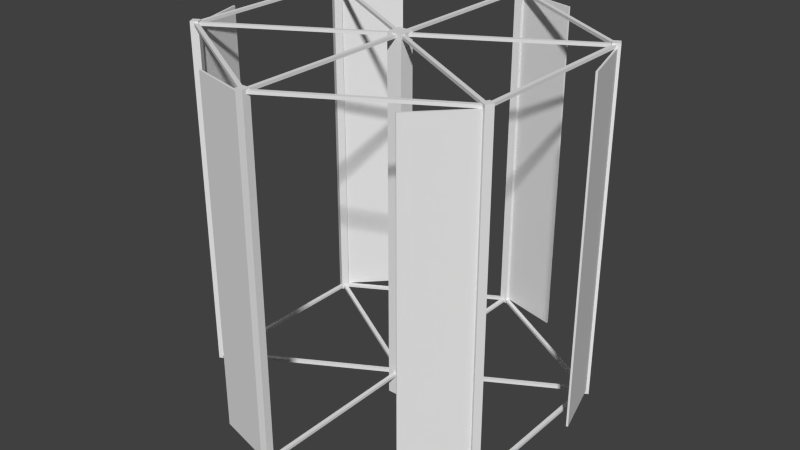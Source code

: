 # Source: verticlemill.blend  (saved by Blender 2.67.0; exported with 4.5.12 LTS)
import bpy
from mathutils import Matrix  # noqa: F401  (used for matrix-valued properties, if any)

bpy.ops.wm.read_factory_settings(use_empty=True)
scene = bpy.context.scene
scene.name = 'Scene'

# ---- collections
col_collection_1 = bpy.data.collections.new('Collection 1'); scene.collection.children.link(col_collection_1)

# ---- world
world_world = bpy.data.worlds.new('World'); scene.world = world_world
world_world.color = (0.05088, 0.05088, 0.05088)
world_world.use_sun_shadow = False
world_world.sun_shadow_jitter_overblur = 0.0
world_world.cycles.sampling_method = 'MANUAL'
world_world.cycles.sample_map_resolution = 256

# ---- meshes
me_wireframe = bpy.data.meshes.new('wireframe')
me_wireframe.from_pydata([(2.0, 0.0, 2.0), (-2.0, 0.0, 2.0), (-2.0, 0.0, -2.0), (2.0, 0.0, -2.0), (2.0, 128.0, 2.0), (2.0, 128.0, -2.0), (-2.0, 128.0, -2.0), (-2.0, 128.0, 2.0), (-0.5, 7.5, -47.5), (0.5, 7.5, -47.5), (0.5, 7.5, 47.5), (-0.5, 7.5, 47.5), (0.5, 8.5, 47.5), (0.5, 8.5, -47.5), (-0.5, 8.5, -47.5), (-0.5, 8.5, 47.5), (0.5, 126.5, -47.5), (0.5, 127.5, -47.5), (0.5, 127.5, 47.5), (0.5, 126.5, 47.5), (-0.5, 126.5, 47.5), (-0.5, 127.5, 47.5), (-0.5, 127.5, -47.5), (-0.5, 126.5, -47.5), (1.0, 7.0, -48.0), (1.0, 128.0, -48.0), (1.0, 128.0, -46.0), (1.0, 7.0, -46.0), (-1.0, 7.0, -48.0), (-1.0, 128.0, -48.0), (-1.0, 7.0, -46.0), (-1.0, 128.0, -46.0), (1.0, 7.0, 48.0), (-1.0, 7.0, 48.0), (-1.0, 7.0, 46.0), (1.0, 7.0, 46.0), (-1.0, 128.0, 46.0), (-1.0, 128.0, 48.0), (1.0, 128.0, 48.0), (1.0, 128.0, 46.0), (42.07, 7.0, -23.13), (42.07, 128.0, -23.13), (40.34, 128.0, -22.13), (40.34, 7.0, -22.13), (41.07, 7.0, -24.87), (41.07, 128.0, -24.87), (39.34, 7.0, -23.87), (39.34, 128.0, -23.87), (-41.07, 7.0, 24.87), (-42.07, 7.0, 23.13), (-40.34, 7.0, 22.13), (-39.34, 7.0, 23.87), (-40.34, 128.0, 22.13), (-42.07, 128.0, 23.13), (-41.07, 128.0, 24.87), (-39.34, 128.0, 23.87), (-40.89, 126.5, 24.18), (-41.39, 126.5, 23.32), (40.89, 126.5, -24.18), (41.39, 126.5, -23.32), (40.89, 127.5, -24.18), (-41.39, 127.5, 23.32), (-40.89, 127.5, 24.18), (41.39, 127.5, -23.32), (-41.39, 7.5, 23.32), (-41.39, 8.5, 23.32), (40.89, 8.5, -24.18), (40.89, 7.5, -24.18), (41.39, 7.5, -23.32), (41.39, 8.5, -23.32), (-40.89, 8.5, 24.18), (-40.89, 7.5, 24.18), (41.39, 7.5, 23.32), (40.89, 7.5, 24.18), (-41.39, 7.5, -23.32), (-40.89, 7.5, -24.18), (-41.39, 8.5, -23.32), (40.89, 8.5, 24.18), (41.39, 8.5, 23.32), (-40.89, 8.5, -24.18), (40.89, 126.5, 24.18), (40.89, 127.5, 24.18), (-41.39, 127.5, -23.32), (-41.39, 126.5, -23.32), (-40.89, 126.5, -24.18), (-40.89, 127.5, -24.18), (41.39, 127.5, 23.32), (41.39, 126.5, 23.32), (41.07, 7.0, 24.87), (41.07, 128.0, 24.87), (39.34, 128.0, 23.87), (39.34, 7.0, 23.87), (42.07, 7.0, 23.13), (42.07, 128.0, 23.13), (40.34, 7.0, 22.13), (40.34, 128.0, 22.13), (-42.07, 7.0, -23.13), (-41.07, 7.0, -24.87), (-39.34, 7.0, -23.87), (-40.34, 7.0, -22.13), (-39.34, 128.0, -23.87), (-41.07, 128.0, -24.87), (-42.07, 128.0, -23.13), (-40.34, 128.0, -22.13), (-41.18, 7.5, -23.89), (-40.18, 7.5, -23.89), (-40.18, 7.5, 23.89), (-41.18, 7.5, 23.89), (-40.18, 8.5, 23.89), (-40.18, 8.5, -23.89), (-41.18, 8.5, -23.89), (-41.18, 8.5, 23.89), (-40.18, 126.5, -23.89), (-40.18, 127.5, -23.89), (-40.18, 127.5, 23.89), (-40.18, 126.5, 23.89), (-41.18, 126.5, 23.89), (-41.18, 127.5, 23.89), (-41.18, 127.5, -23.89), (-41.18, 126.5, -23.89), (41.18, 7.5, 23.89), (40.18, 7.5, 23.89), (40.18, 7.5, -23.89), (41.18, 7.5, -23.89), (40.18, 8.5, -23.89), (40.18, 8.5, 23.89), (41.18, 8.5, 23.89), (41.18, 8.5, -23.89), (40.18, 126.5, 23.89), (40.18, 127.5, 23.89), (40.18, 127.5, -23.89), (40.18, 126.5, -23.89), (41.18, 126.5, -23.89), (41.18, 127.5, -23.89), (41.18, 127.5, 23.89), (41.18, 126.5, 23.89), (-0.1021, 7.5, 47.61), (-0.6021, 7.5, 46.74), (40.78, 7.5, 22.85), (41.28, 7.5, 23.72), (40.78, 8.5, 22.85), (-0.6021, 8.5, 46.74), (-0.1021, 8.5, 47.61), (41.28, 8.5, 23.72), (-0.6021, 126.5, 46.74), (-0.6021, 127.5, 46.74), (40.78, 127.5, 22.85), (40.78, 126.5, 22.85), (41.28, 126.5, 23.72), (41.28, 127.5, 23.72), (-0.1021, 127.5, 47.61), (-0.1021, 126.5, 47.61), (0.1021, 7.5, -47.61), (0.6021, 7.5, -46.74), (-40.78, 7.5, -22.85), (-41.28, 7.5, -23.72), (-40.78, 8.5, -22.85), (0.6021, 8.5, -46.74), (0.1021, 8.5, -47.61), (-41.28, 8.5, -23.72), (0.6021, 126.5, -46.74), (0.6021, 127.5, -46.74), (-40.78, 127.5, -22.85), (-40.78, 126.5, -22.85), (-41.28, 126.5, -23.72), (-41.28, 127.5, -23.72), (0.1021, 127.5, -47.61), (0.1021, 126.5, -47.61), (41.28, 7.5, -23.72), (40.78, 7.5, -22.85), (-0.602, 7.5, -46.74), (-0.102, 7.5, -47.61), (-0.602, 8.5, -46.74), (40.78, 8.5, -22.85), (41.28, 8.5, -23.72), (-0.102, 8.5, -47.61), (40.78, 126.5, -22.85), (40.78, 127.5, -22.85), (-0.602, 127.5, -46.74), (-0.602, 126.5, -46.74), (-0.102, 126.5, -47.61), (-0.102, 127.5, -47.61), (41.28, 127.5, -23.72), (41.28, 126.5, -23.72), (-41.28, 7.5, 23.72), (-40.78, 7.5, 22.85), (0.602, 7.5, 46.74), (0.102, 7.5, 47.61), (0.602, 8.5, 46.74), (-40.78, 8.5, 22.85), (-41.28, 8.5, 23.72), (0.102, 8.5, 47.61), (-40.78, 126.5, 22.85), (-40.78, 127.5, 22.85), (0.602, 127.5, 46.74), (0.602, 126.5, 46.74), (0.102, 126.5, 47.61), (0.102, 127.5, 47.61), (-41.28, 127.5, 23.72), (-41.28, 126.5, 23.72)], [], [(0, 1, 2, 3), (4, 5, 6, 7), (0, 4, 7, 1), (1, 7, 6, 2), (2, 6, 5, 3), (4, 0, 3, 5), (8, 9, 10, 11), (12, 13, 14, 15), (11, 15, 14, 8), (9, 13, 12, 10), (16, 17, 18, 19), (20, 21, 22, 23), (18, 17, 22, 21), (23, 16, 19, 20), (24, 25, 26, 27), (28, 29, 25, 24), (30, 31, 29, 28), (27, 26, 31, 30), (26, 25, 29, 31), (28, 24, 27, 30), (32, 33, 34, 35), (36, 37, 38, 39), (34, 36, 39, 35), (35, 39, 38, 32), (32, 38, 37, 33), (33, 37, 36, 34), (40, 41, 42, 43), (44, 45, 41, 40), (46, 47, 45, 44), (43, 42, 47, 46), (42, 41, 45, 47), (44, 40, 43, 46), (48, 49, 50, 51), (52, 53, 54, 55), (50, 52, 55, 51), (51, 55, 54, 48), (48, 54, 53, 49), (49, 53, 52, 50), (56, 57, 58, 59), (60, 61, 62, 63), (59, 63, 62, 56), (57, 61, 60, 58), (64, 65, 66, 67), (68, 69, 70, 71), (66, 65, 70, 69), (71, 64, 67, 68), (72, 73, 74, 75), (76, 77, 78, 79), (75, 79, 78, 72), (73, 77, 76, 74), (80, 81, 82, 83), (84, 85, 86, 87), (82, 81, 86, 85), (87, 80, 83, 84), (88, 89, 90, 91), (92, 93, 89, 88), (94, 95, 93, 92), (91, 90, 95, 94), (90, 89, 93, 95), (92, 88, 91, 94), (96, 97, 98, 99), (100, 101, 102, 103), (98, 100, 103, 99), (99, 103, 102, 96), (96, 102, 101, 97), (97, 101, 100, 98), (104, 105, 106, 107), (108, 109, 110, 111), (107, 111, 110, 104), (105, 109, 108, 106), (112, 113, 114, 115), (116, 117, 118, 119), (114, 113, 118, 117), (119, 112, 115, 116), (120, 121, 122, 123), (124, 125, 126, 127), (123, 127, 126, 120), (121, 125, 124, 122), (128, 129, 130, 131), (132, 133, 134, 135), (130, 129, 134, 133), (135, 128, 131, 132), (136, 137, 138, 139), (140, 141, 142, 143), (139, 143, 142, 136), (137, 141, 140, 138), (144, 145, 146, 147), (148, 149, 150, 151), (146, 145, 150, 149), (151, 144, 147, 148), (152, 153, 154, 155), (156, 157, 158, 159), (155, 159, 158, 152), (153, 157, 156, 154), (160, 161, 162, 163), (164, 165, 166, 167), (162, 161, 166, 165), (167, 160, 163, 164), (168, 169, 170, 171), (172, 173, 174, 175), (171, 175, 174, 168), (169, 173, 172, 170), (176, 177, 178, 179), (180, 181, 182, 183), (178, 177, 182, 181), (183, 176, 179, 180), (184, 185, 186, 187), (188, 189, 190, 191), (187, 191, 190, 184), (185, 189, 188, 186), (192, 193, 194, 195), (196, 197, 198, 199), (194, 193, 198, 197), (199, 192, 195, 196)])
_uv = me_wireframe.uv_layers.new(name='UVMap')
_uv.uv.foreach_set('vector', [0.0, 0.0, 0.0303, 0.0, 0.0303, 0.0303, 0.0, 0.0303, 0.0, 0.0, 0.0303, 0.0, 0.0303, 0.0303, 0.0, 0.0303, 0.0303, 0.0303, 0.0303, 1.0, 0.0, 1.0, 0.0, 0.0303, 0.0, 0.0303, 0.0, 1.0, 0.0303, 1.0, 0.0303, 0.0303, 0.0303, 0.0303, 0.0303, 1.0, 0.0, 1.0, 0.0, 0.0303, 0.0303, 1.0, 0.0303, 0.0303, 0.0, 0.0303, 0.0, 1.0, 0.1061, 1.0, 0.09848, 1.0, 0.09848, 0.0303, 0.1061, 0.0303, 0.08333, 1.0, 0.08333, 0.0303, 0.09091, 0.0303, 0.09091, 1.0, 0.09091, 0.0303, 0.09848, 0.0303, 0.09848, 1.0, 0.09091, 1.0, 0.07576, 0.0303, 0.08333, 0.0303, 0.08333, 1.0, 0.07576, 1.0, 0.05303, 0.0303, 0.06061, 0.0303, 0.06061, 1.0, 0.05303, 1.0, 0.03788, 0.0303, 0.04545, 0.0303, 0.04545, 1.0, 0.03788, 1.0, 0.04545, 1.0, 0.04545, 0.0303, 0.05303, 0.0303, 0.05303, 1.0, 0.06061, 0.0303, 0.06818, 0.0303, 0.06818, 1.0, 0.06061, 1.0, 0.1742, 0.0303, 0.1742, 1.0, 0.1591, 1.0, 0.1591, 0.0303, 0.1288, 0.0303, 0.1288, 1.0, 0.1136, 1.0, 0.1136, 0.0303, 0.1439, 0.0303, 0.1439, 1.0, 0.1288, 1.0, 0.1288, 0.0303, 0.1591, 0.0303, 0.1591, 1.0, 0.1439, 1.0, 0.1439, 0.0303, 0.1136, 0.007576, 0.1288, 0.007576, 0.1288, 0.02273, 0.1136, 0.02273, 0.1364, 0.007576, 0.1515, 0.007576, 0.1515, 0.02273, 0.1364, 0.02273, 0.1364, 0.007576, 0.1515, 0.007576, 0.1515, 0.02273, 0.1364, 0.02273, 0.1136, 0.007576, 0.1288, 0.007576, 0.1288, 0.02273, 0.1136, 0.02273, 0.1591, 0.0303, 0.1591, 1.0, 0.1439, 1.0, 0.1439, 0.0303, 0.1439, 0.0303, 0.1439, 1.0, 0.1288, 1.0, 0.1288, 0.0303, 0.1288, 0.0303, 0.1288, 1.0, 0.1136, 1.0, 0.1136, 0.0303, 0.1742, 0.0303, 0.1742, 1.0, 0.1591, 1.0, 0.1591, 0.0303, 0.1742, 0.0303, 0.1742, 1.0, 0.1591, 1.0, 0.1591, 0.0303, 0.1288, 0.0303, 0.1288, 1.0, 0.1136, 1.0, 0.1136, 0.0303, 0.1439, 0.0303, 0.1439, 1.0, 0.1288, 1.0, 0.1288, 0.0303, 0.1591, 0.0303, 0.1591, 1.0, 0.1439, 1.0, 0.1439, 0.0303, 0.1136, 0.007576, 0.1288, 0.007576, 0.1288, 0.02273, 0.1136, 0.02273, 0.1364, 0.007576, 0.1515, 0.007576, 0.1515, 0.02273, 0.1364, 0.02273, 0.1364, 0.007576, 0.1515, 0.007576, 0.1515, 0.02273, 0.1364, 0.02273, 0.1136, 0.007576, 0.1288, 0.007576, 0.1288, 0.02273, 0.1136, 0.02273, 0.1591, 0.0303, 0.1591, 1.0, 0.1439, 1.0, 0.1439, 0.0303, 0.1439, 0.0303, 0.1439, 1.0, 0.1288, 1.0, 0.1288, 0.0303, 0.1288, 0.0303, 0.1288, 1.0, 0.1136, 1.0, 0.1136, 0.0303, 0.1742, 0.0303, 0.1742, 1.0, 0.1591, 1.0, 0.1591, 0.0303, 0.06061, 0.0303, 0.06818, 0.0303, 0.06818, 1.0, 0.06061, 1.0, 0.04545, 1.0, 0.04545, 0.0303, 0.05303, 0.0303, 0.05303, 1.0, 0.03788, 0.0303, 0.04545, 0.0303, 0.04545, 1.0, 0.03788, 1.0, 0.05303, 0.0303, 0.06061, 0.0303, 0.06061, 1.0, 0.05303, 1.0, 0.07576, 0.0303, 0.08333, 0.0303, 0.08333, 1.0, 0.07576, 1.0, 0.09091, 0.0303, 0.09848, 0.0303, 0.09848, 1.0, 0.09091, 1.0, 0.08333, 1.0, 0.08333, 0.0303, 0.09091, 0.0303, 0.09091, 1.0, 0.1061, 1.0, 0.09848, 1.0, 0.09848, 0.0303, 0.1061, 0.0303, 0.1061, 1.0, 0.09848, 1.0, 0.09848, 0.0303, 0.1061, 0.0303, 0.08333, 1.0, 0.08333, 0.0303, 0.09091, 0.0303, 0.09091, 1.0, 0.09091, 0.0303, 0.09848, 0.0303, 0.09848, 1.0, 0.09091, 1.0, 0.07576, 0.0303, 0.08333, 0.0303, 0.08333, 1.0, 0.07576, 1.0, 0.05303, 0.0303, 0.06061, 0.0303, 0.06061, 1.0, 0.05303, 1.0, 0.03788, 0.0303, 0.04545, 0.0303, 0.04545, 1.0, 0.03788, 1.0, 0.04545, 1.0, 0.04545, 0.0303, 0.05303, 0.0303, 0.05303, 1.0, 0.06061, 0.0303, 0.06818, 0.0303, 0.06818, 1.0, 0.06061, 1.0, 0.1742, 0.0303, 0.1742, 1.0, 0.1591, 1.0, 0.1591, 0.0303, 0.1288, 0.0303, 0.1288, 1.0, 0.1136, 1.0, 0.1136, 0.0303, 0.1439, 0.0303, 0.1439, 1.0, 0.1288, 1.0, 0.1288, 0.0303, 0.1591, 0.0303, 0.1591, 1.0, 0.1439, 1.0, 0.1439, 0.0303, 0.1136, 0.007576, 0.1288, 0.007576, 0.1288, 0.02273, 0.1136, 0.02273, 0.1364, 0.007576, 0.1515, 0.007576, 0.1515, 0.02273, 0.1364, 0.02273, 0.1364, 0.007576, 0.1515, 0.007576, 0.1515, 0.02273, 0.1364, 0.02273, 0.1136, 0.007576, 0.1288, 0.007576, 0.1288, 0.02273, 0.1136, 0.02273, 0.1591, 0.0303, 0.1591, 1.0, 0.1439, 1.0, 0.1439, 0.0303, 0.1439, 0.0303, 0.1439, 1.0, 0.1288, 1.0, 0.1288, 0.0303, 0.1288, 0.0303, 0.1288, 1.0, 0.1136, 1.0, 0.1136, 0.0303, 0.1742, 0.0303, 0.1742, 1.0, 0.1591, 1.0, 0.1591, 0.0303, 0.5227, 1.0, 0.5152, 1.0, 0.5152, 0.5152, 0.5227, 0.5152, 0.5, 1.0, 0.5, 0.5152, 0.5076, 0.5152, 0.5076, 1.0, 0.5076, 0.5152, 0.5152, 0.5152, 0.5152, 1.0, 0.5076, 1.0, 0.4924, 0.5152, 0.5, 0.5152, 0.5, 1.0, 0.4924, 1.0, 0.4697, 0.5152, 0.4773, 0.5152, 0.4773, 1.0, 0.4697, 1.0, 0.4545, 0.5152, 0.4621, 0.5152, 0.4621, 1.0, 0.4545, 1.0, 0.4621, 1.0, 0.4621, 0.5152, 0.4697, 0.5152, 0.4697, 1.0, 0.4773, 0.5152, 0.4848, 0.5152, 0.4848, 1.0, 0.4773, 1.0, 0.5227, 1.0, 0.5152, 1.0, 0.5152, 0.5152, 0.5227, 0.5152, 0.5, 1.0, 0.5, 0.5152, 0.5076, 0.5152, 0.5076, 1.0, 0.5076, 0.5152, 0.5152, 0.5152, 0.5152, 1.0, 0.5076, 1.0, 0.4924, 0.5152, 0.5, 0.5152, 0.5, 1.0, 0.4924, 1.0, 0.4697, 0.5152, 0.4773, 0.5152, 0.4773, 1.0, 0.4697, 1.0, 0.4545, 0.5152, 0.4621, 0.5152, 0.4621, 1.0, 0.4545, 1.0, 0.4621, 1.0, 0.4621, 0.5152, 0.4697, 0.5152, 0.4697, 1.0, 0.4773, 0.5152, 0.4848, 0.5152, 0.4848, 1.0, 0.4773, 1.0, 0.5227, 1.0, 0.5152, 1.0, 0.5152, 0.5152, 0.5227, 0.5152, 0.5, 1.0, 0.5, 0.5152, 0.5076, 0.5152, 0.5076, 1.0, 0.5076, 0.5152, 0.5152, 0.5152, 0.5152, 1.0, 0.5076, 1.0, 0.4924, 0.5152, 0.5, 0.5152, 0.5, 1.0, 0.4924, 1.0, 0.4697, 0.5152, 0.4773, 0.5152, 0.4773, 1.0, 0.4697, 1.0, 0.4545, 0.5152, 0.4621, 0.5152, 0.4621, 1.0, 0.4545, 1.0, 0.4621, 1.0, 0.4621, 0.5152, 0.4697, 0.5152, 0.4697, 1.0, 0.4773, 0.5152, 0.4848, 0.5152, 0.4848, 1.0, 0.4773, 1.0, 0.5227, 1.0, 0.5152, 1.0, 0.5152, 0.5152, 0.5227, 0.5152, 0.5, 1.0, 0.5, 0.5152, 0.5076, 0.5152, 0.5076, 1.0, 0.5076, 0.5152, 0.5152, 0.5152, 0.5152, 1.0, 0.5076, 1.0, 0.4924, 0.5152, 0.5, 0.5152, 0.5, 1.0, 0.4924, 1.0, 0.4697, 0.5152, 0.4773, 0.5152, 0.4773, 1.0, 0.4697, 1.0, 0.4545, 0.5152, 0.4621, 0.5152, 0.4621, 1.0, 0.4545, 1.0, 0.4621, 1.0, 0.4621, 0.5152, 0.4697, 0.5152, 0.4697, 1.0, 0.4773, 0.5152, 0.4848, 0.5152, 0.4848, 1.0, 0.4773, 1.0, 0.5227, 1.0, 0.5152, 1.0, 0.5152, 0.5152, 0.5227, 0.5152, 0.5, 1.0, 0.5, 0.5152, 0.5076, 0.5152, 0.5076, 1.0, 0.5076, 0.5152, 0.5152, 0.5152, 0.5152, 1.0, 0.5076, 1.0, 0.4924, 0.5152, 0.5, 0.5152, 0.5, 1.0, 0.4924, 1.0, 0.4697, 0.5152, 0.4773, 0.5152, 0.4773, 1.0, 0.4697, 1.0, 0.4545, 0.5152, 0.4621, 0.5152, 0.4621, 1.0, 0.4545, 1.0, 0.4621, 1.0, 0.4621, 0.5152, 0.4697, 0.5152, 0.4697, 1.0, 0.4773, 0.5152, 0.4848, 0.5152, 0.4848, 1.0, 0.4773, 1.0, 0.5227, 1.0, 0.5152, 1.0, 0.5152, 0.5152, 0.5227, 0.5152, 0.5, 1.0, 0.5, 0.5152, 0.5076, 0.5152, 0.5076, 1.0, 0.5076, 0.5152, 0.5152, 0.5152, 0.5152, 1.0, 0.5076, 1.0, 0.4924, 0.5152, 0.5, 0.5152, 0.5, 1.0, 0.4924, 1.0, 0.4697, 0.5152, 0.4773, 0.5152, 0.4773, 1.0, 0.4697, 1.0, 0.4545, 0.5152, 0.4621, 0.5152, 0.4621, 1.0, 0.4545, 1.0, 0.4621, 1.0, 0.4621, 0.5152, 0.4697, 0.5152, 0.4697, 1.0, 0.4773, 0.5152, 0.4848, 0.5152, 0.4848, 1.0, 0.4773, 1.0])
me_wireframe.use_remesh_preserve_volume = False
me_wireframe.use_remesh_preserve_attributes = False
me_wireframe.use_mirror_vertex_groups = False
me_wireframe.update()
me_wing_nw = bpy.data.meshes.new('wing_NW')
me_wing_nw.from_pydata([(-45.94, 8.512, 7.244), (-45.94, 126.5, 7.244), (-45.46, 126.5, 7.106), (-45.46, 8.512, 7.106), (-41.24, 8.512, 23.58), (-41.24, 126.5, 23.58), (-40.76, 126.5, 23.44), (-40.76, 8.512, 23.44)], [], [(0, 1, 2, 3), (1, 0, 4, 5), (3, 2, 6, 7), (2, 1, 5, 6), (4, 0, 3, 7)])
_uv = me_wing_nw.uv_layers.new(name='UVMap')
_uv.uv.foreach_set('vector', [0.447, 0.0303, 0.447, 1.0, 0.4394, 1.0, 0.4394, 0.0303, 0.1818, 1.0, 0.1818, 0.0303, 0.303, 0.0303, 0.303, 1.0, 0.4318, 0.0303, 0.4318, 1.0, 0.3106, 1.0, 0.3106, 0.0303, 0.1818, 0.02273, 0.1818, 0.01515, 0.303, 0.01515, 0.303, 0.02273, 0.3106, 0.01515, 0.4318, 0.01515, 0.4318, 0.02273, 0.3106, 0.02273])
me_wing_nw.use_remesh_preserve_volume = False
me_wing_nw.use_remesh_preserve_attributes = False
me_wing_nw.use_mirror_vertex_groups = False
me_wing_nw.update()
me_wing_ne = bpy.data.meshes.new('wing_NE')
me_wing_ne.from_pydata([(28.88, 8.512, 35.82), (40.68, 8.512, 23.58), (41.04, 8.512, 23.93), (29.24, 8.512, 36.16), (28.88, 126.5, 35.82), (29.24, 126.5, 36.16), (41.04, 126.5, 23.93), (40.68, 126.5, 23.58)], [], [(0, 1, 2, 3), (4, 5, 6, 7), (0, 4, 7, 1), (2, 6, 5, 3), (4, 0, 3, 5)])
_uv = me_wing_ne.uv_layers.new(name='UVMap')
_uv.uv.foreach_set('vector', [0.4318, 0.02273, 0.3106, 0.02273, 0.3106, 0.01515, 0.4318, 0.01515, 0.1818, 0.02273, 0.1818, 0.01515, 0.303, 0.01515, 0.303, 0.02273, 0.4318, 0.0303, 0.4318, 1.0, 0.3106, 1.0, 0.3106, 0.0303, 0.303, 0.0303, 0.303, 1.0, 0.1818, 1.0, 0.1818, 0.0303, 0.4394, 1.0, 0.4394, 0.0303, 0.447, 0.0303, 0.447, 1.0])
me_wing_ne.use_remesh_preserve_volume = False
me_wing_ne.use_remesh_preserve_attributes = False
me_wing_ne.use_mirror_vertex_groups = False
me_wing_ne.update()
me_wing_s = bpy.data.meshes.new('wing_S')
me_wing_s.from_pydata([(16.58, 8.512, -42.92), (0.07833, 8.512, -47.02), (0.1989, 8.512, -47.51), (16.7, 8.512, -43.41), (16.58, 126.5, -42.92), (16.7, 126.5, -43.41), (0.1989, 126.5, -47.51), (0.07833, 126.5, -47.02)], [], [(0, 1, 2, 3), (4, 5, 6, 7), (0, 4, 7, 1), (2, 6, 5, 3), (4, 0, 3, 5)])
_uv = me_wing_s.uv_layers.new(name='UVMap')
_uv.uv.foreach_set('vector', [0.4318, 0.02273, 0.3106, 0.02273, 0.3106, 0.01515, 0.4318, 0.01515, 0.1818, 0.02273, 0.1818, 0.01515, 0.303, 0.01515, 0.303, 0.02273, 0.4318, 0.0303, 0.4318, 1.0, 0.3106, 1.0, 0.3106, 0.0303, 0.303, 0.0303, 0.303, 1.0, 0.1818, 1.0, 0.1818, 0.0303, 0.4394, 1.0, 0.4394, 0.0303, 0.447, 0.0303, 0.447, 1.0])
me_wing_s.use_remesh_preserve_volume = False
me_wing_s.use_remesh_preserve_attributes = False
me_wing_s.use_mirror_vertex_groups = False
me_wing_s.update()
me_wing_sw = bpy.data.meshes.new('wing_SW')
me_wing_sw.from_pydata([(-29.24, 126.5, -36.16), (-41.04, 126.5, -23.93), (-40.68, 126.5, -23.58), (-28.88, 126.5, -35.82), (-29.24, 8.512, -36.16), (-28.88, 8.512, -35.82), (-40.68, 8.512, -23.58), (-41.04, 8.512, -23.93)], [], [(0, 1, 2, 3), (4, 5, 6, 7), (0, 4, 7, 1), (2, 6, 5, 3), (4, 0, 3, 5)])
_uv = me_wing_sw.uv_layers.new(name='UVMap')
_uv.uv.foreach_set('vector', [0.4318, 0.02273, 0.3106, 0.02273, 0.3106, 0.01515, 0.4318, 0.01515, 0.1818, 0.02273, 0.1818, 0.01515, 0.303, 0.01515, 0.303, 0.02273, 0.4318, 0.0303, 0.4318, 1.0, 0.3106, 1.0, 0.3106, 0.0303, 0.303, 0.0303, 0.303, 1.0, 0.1818, 1.0, 0.1818, 0.0303, 0.4394, 1.0, 0.4394, 0.0303, 0.447, 0.0303, 0.447, 1.0])
me_wing_sw.use_remesh_preserve_volume = False
me_wing_sw.use_remesh_preserve_attributes = False
me_wing_sw.use_mirror_vertex_groups = False
me_wing_sw.update()
me_wing_n = bpy.data.meshes.new('wing_N')
me_wing_n.from_pydata([(-16.7, 8.512, 43.41), (-16.7, 126.5, 43.41), (-16.58, 126.5, 42.92), (-16.58, 8.512, 42.92), (-0.1989, 8.512, 47.51), (-0.1989, 126.5, 47.51), (-0.07833, 126.5, 47.02), (-0.07833, 8.512, 47.02)], [], [(0, 1, 2, 3), (1, 0, 4, 5), (3, 2, 6, 7), (2, 1, 5, 6), (4, 0, 3, 7)])
_uv = me_wing_n.uv_layers.new(name='UVMap')
_uv.uv.foreach_set('vector', [0.447, 0.0303, 0.447, 1.0, 0.4394, 1.0, 0.4394, 0.0303, 0.1818, 1.0, 0.1818, 0.0303, 0.303, 0.0303, 0.303, 1.0, 0.4318, 0.0303, 0.4318, 1.0, 0.3106, 1.0, 0.3106, 0.0303, 0.1818, 0.02273, 0.1818, 0.01515, 0.303, 0.01515, 0.303, 0.02273, 0.3106, 0.01515, 0.4318, 0.01515, 0.4318, 0.02273, 0.3106, 0.02273])
me_wing_n.use_remesh_preserve_volume = False
me_wing_n.use_remesh_preserve_attributes = False
me_wing_n.use_mirror_vertex_groups = False
me_wing_n.update()
me_wing_se = bpy.data.meshes.new('wing_SE')
me_wing_se.from_pydata([(45.46, 126.5, -7.106), (45.46, 8.512, -7.106), (45.94, 8.512, -7.244), (45.94, 126.5, -7.244), (40.76, 126.5, -23.44), (40.76, 8.512, -23.44), (41.24, 8.512, -23.58), (41.24, 126.5, -23.58)], [], [(0, 1, 2, 3), (1, 0, 4, 5), (3, 2, 6, 7), (2, 1, 5, 6), (4, 0, 3, 7)])
_uv = me_wing_se.uv_layers.new(name='UVMap')
_uv.uv.foreach_set('vector', [0.447, 0.0303, 0.447, 1.0, 0.4394, 1.0, 0.4394, 0.0303, 0.1818, 1.0, 0.1818, 0.0303, 0.303, 0.0303, 0.303, 1.0, 0.4318, 0.0303, 0.4318, 1.0, 0.3106, 1.0, 0.3106, 0.0303, 0.1818, 0.02273, 0.1818, 0.01515, 0.303, 0.01515, 0.303, 0.02273, 0.3106, 0.01515, 0.4318, 0.01515, 0.4318, 0.02273, 0.3106, 0.02273])
me_wing_se.use_remesh_preserve_volume = False
me_wing_se.use_remesh_preserve_attributes = False
me_wing_se.use_mirror_vertex_groups = False
me_wing_se.update()

# ---- objects
ob_wireframe = bpy.data.objects.new('wireframe', me_wireframe)
ob_wing_nw = bpy.data.objects.new('wing_NW', me_wing_nw)
ob_wing_ne = bpy.data.objects.new('wing_NE', me_wing_ne)
ob_wing_s = bpy.data.objects.new('wing_S', me_wing_s)
ob_wing_sw = bpy.data.objects.new('wing_SW', me_wing_sw)
ob_wing_n = bpy.data.objects.new('wing_N', me_wing_n)
ob_wing_se = bpy.data.objects.new('wing_SE', me_wing_se)

# ---- transforms, parenting, visibility, modifiers, constraints
ob_wireframe.location = (0.0, 0.0, 0.0)
ob_wireframe.rotation_euler = (1.571, 0.0, 0.0)
ob_wireframe.scale = (0.0832, 0.0625, 0.08333)
ob_wireframe.lineart.crease_threshold = 0.0
ob_wing_nw.location = (0.0, 0.0, 0.0)
ob_wing_nw.rotation_euler = (1.571, -0.0, 0.0)
ob_wing_nw.scale = (0.0832, 0.0625, 0.08333)
ob_wing_nw.lineart.crease_threshold = 0.0
ob_wing_ne.location = (0.0, 0.0, 0.0)
ob_wing_ne.rotation_euler = (1.571, -0.0, 0.0)
ob_wing_ne.scale = (0.0832, 0.0625, 0.08333)
ob_wing_ne.lineart.crease_threshold = 0.0
ob_wing_s.location = (0.0, 0.0, 0.0)
ob_wing_s.rotation_euler = (1.571, -0.0, 0.0)
ob_wing_s.scale = (0.0832, 0.0625, 0.08333)
ob_wing_s.lineart.crease_threshold = 0.0
ob_wing_sw.location = (0.0, 0.0, 0.0)
ob_wing_sw.rotation_euler = (1.571, -0.0, 0.0)
ob_wing_sw.scale = (0.0832, 0.0625, 0.08333)
ob_wing_sw.lineart.crease_threshold = 0.0
ob_wing_n.location = (0.0, 0.0, 0.0)
ob_wing_n.rotation_euler = (1.571, -0.0, 0.0)
ob_wing_n.scale = (0.0832, 0.0625, 0.08333)
ob_wing_n.lineart.crease_threshold = 0.0
ob_wing_se.location = (0.0, 0.0, 0.0)
ob_wing_se.rotation_euler = (1.571, -0.0, 0.0)
ob_wing_se.scale = (0.0832, 0.0625, 0.08333)
ob_wing_se.lineart.crease_threshold = 0.0

# ---- collection membership
col_collection_1.objects.link(ob_wireframe)
col_collection_1.objects.link(ob_wing_nw)
col_collection_1.objects.link(ob_wing_ne)
col_collection_1.objects.link(ob_wing_s)
col_collection_1.objects.link(ob_wing_sw)
col_collection_1.objects.link(ob_wing_n)
col_collection_1.objects.link(ob_wing_se)

# ---- scene / render settings (as saved in the file)
scene.frame_start = 1; scene.frame_end = 250; scene.frame_set(1)
scene.render.engine = 'BLENDER_EEVEE_NEXT'
scene.render.image_settings.color_mode = 'RGB'
scene.render.image_settings.compression = 90
scene.render.resolution_percentage = 50
scene.render.dither_intensity = 0.0
scene.cycles.use_denoising = False
scene.cycles.samples = 10
scene.cycles.sampling_pattern = 'TABULATED_SOBOL'
scene.cycles.light_sampling_threshold = 0.0
scene.cycles.use_adaptive_sampling = False
scene.cycles.use_light_tree = False
scene.cycles.blur_glossy = 0.0
scene.cycles.volume_bounces = 1
scene.cycles.pixel_filter_type = 'GAUSSIAN'
scene.cycles.sample_clamp_indirect = 0.0
scene.view_settings.view_transform = 'Standard'
bpy.context.view_layer.update()

# ---- added for rendering (the .blend has no active camera and no usable light): camera, sun
cam_auto = bpy.data.cameras.new('AutoCamera')
cam_auto.lens = 50.0
cam_auto.sensor_width = 36.0
cam_auto.clip_end = 1000.0
ob_auto_camera = bpy.data.objects.new('AutoCamera', cam_auto)
scene.collection.objects.link(ob_auto_camera)
ob_auto_camera.location = (12.6332, -15.1598, 14.1065)
ob_auto_camera.rotation_euler = (1.09748, -7.21219e-08, 0.694738)
scene.camera = ob_auto_camera
light_auto_sun = bpy.data.lights.new('AutoSun', 'SUN')
light_auto_sun.energy = 3.0
light_auto_sun.angle = 0.0523599
ob_auto_sun = bpy.data.objects.new('AutoSun', light_auto_sun)
scene.collection.objects.link(ob_auto_sun)
ob_auto_sun.rotation_euler = (0.872665, 0.174533, 0.523599)
bpy.context.view_layer.update()
